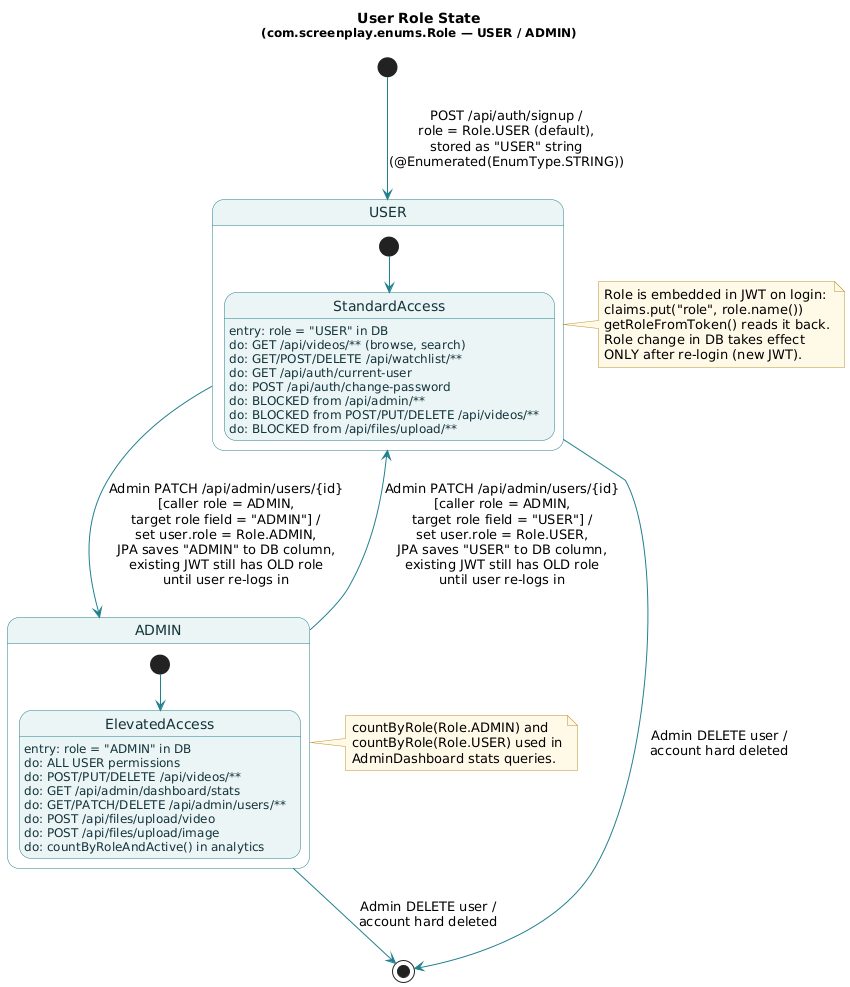

The diagram above was rendered by PlantUML. Its source (embedded in the PNG):
@startuml
hide empty description
skinparam state {
  BackgroundColor #EAF4F5
  BorderColor #21808D
  FontColor #13343B
  ArrowColor #21808D
  StartColor #13343B
  EndColor #13343B
  CompositeBackgroundColor #F3F3EE
  CompositeBorderColor #21808D
}
skinparam note {
  BackgroundColor #FFF8E7
  BorderColor #BF912D
}

title User Role State\n<size:12>(com.screenplay.enums.Role — USER / ADMIN)</size>

[*] --> USER : POST /api/auth/signup /\nrole = Role.USER (default),\nstored as "USER" string\n(@Enumerated(EnumType.STRING))

state USER {
  [*] --> StandardAccess
  StandardAccess : entry: role = "USER" in DB
  StandardAccess : do: GET /api/videos/** (browse, search)
  StandardAccess : do: GET/POST/DELETE /api/watchlist/**
  StandardAccess : do: GET /api/auth/current-user
  StandardAccess : do: POST /api/auth/change-password
  StandardAccess : do: BLOCKED from /api/admin/**
  StandardAccess : do: BLOCKED from POST/PUT/DELETE /api/videos/**
  StandardAccess : do: BLOCKED from /api/files/upload/**
}

state ADMIN {
  [*] --> ElevatedAccess
  ElevatedAccess : entry: role = "ADMIN" in DB
  ElevatedAccess : do: ALL USER permissions
  ElevatedAccess : do: POST/PUT/DELETE /api/videos/**
  ElevatedAccess : do: GET /api/admin/dashboard/stats
  ElevatedAccess : do: GET/PATCH/DELETE /api/admin/users/**
  ElevatedAccess : do: POST /api/files/upload/video
  ElevatedAccess : do: POST /api/files/upload/image
  ElevatedAccess : do: countByRoleAndActive() in analytics
}

USER --> ADMIN : Admin PATCH /api/admin/users/{id}\n[caller role = ADMIN,\ntarget role field = "ADMIN"] /\nset user.role = Role.ADMIN,\nJPA saves "ADMIN" to DB column,\nexisting JWT still has OLD role\nuntil user re-logs in

ADMIN --> USER : Admin PATCH /api/admin/users/{id}\n[caller role = ADMIN,\ntarget role field = "USER"] /\nset user.role = Role.USER,\nJPA saves "USER" to DB column,\nexisting JWT still has OLD role\nuntil user re-logs in

USER --> [*] : Admin DELETE user /\naccount hard deleted

ADMIN --> [*] : Admin DELETE user /\naccount hard deleted

note right of USER
  Role is embedded in JWT on login:
  claims.put("role", role.name())
  getRoleFromToken() reads it back.
  Role change in DB takes effect
  ONLY after re-login (new JWT).
end note

note right of ADMIN
  countByRole(Role.ADMIN) and
  countByRole(Role.USER) used in
  AdminDashboard stats queries.
end note
@enduml